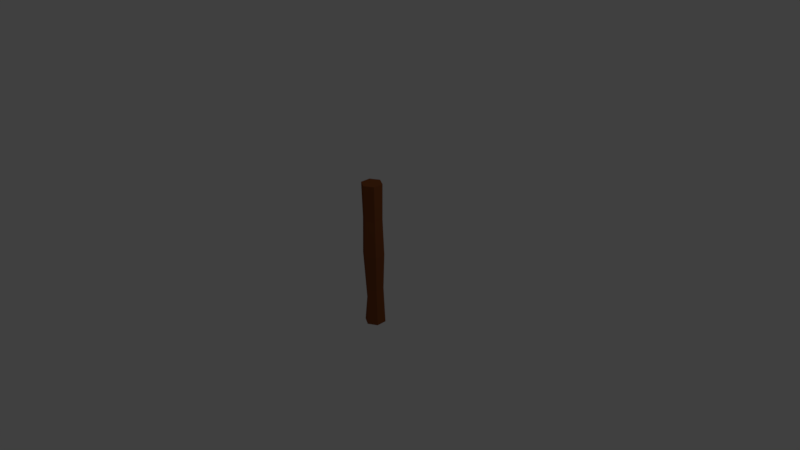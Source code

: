 # Source: smalllog.blend  (saved by Blender 2.77.0; exported with 4.5.12 LTS)
import bpy
from mathutils import Matrix  # noqa: F401  (used for matrix-valued properties, if any)

bpy.ops.wm.read_factory_settings(use_empty=True)
scene = bpy.context.scene
scene.name = 'Scene'

# ---- collections
col_collection_1 = bpy.data.collections.new('Collection 1'); scene.collection.children.link(col_collection_1)

# ---- materials (node trees are filled in below, after node groups)
mat_small_log = bpy.data.materials.new('Small Log')
mat_small_log.alpha_threshold = 0.0
mat_small_log.diffuse_color = (0.2346, 0.07036, 0.02217, 1.0)
mat_small_log.specular_color = (0.0, 0.0, 0.0)
mat_small_log.roughness = 0.5

# ---- material node trees
mat_small_log.use_nodes = True; mat_small_log.node_tree.nodes.clear()
_N = mat_small_log.node_tree.nodes; _L = mat_small_log.node_tree.links
n0 = _N.new('ShaderNodeOutputMaterial'); n0.name = 'Material Output'; n0.location = (300, 300)
n1 = _N.new('ShaderNodeBsdfDiffuse'); n1.name = 'Diffuse BSDF'; n1.location = (10, 300)
n1.inputs[0].default_value = (0.2346, 0.07036, 0.02217, 1.0)
_L.new(n1.outputs[0], n0.inputs[0])
n0.is_active_output = True

# ---- world
world_world = bpy.data.worlds.new('World'); scene.world = world_world
world_world.color = (0.05088, 0.05088, 0.05088)
world_world.use_sun_shadow = False
world_world.sun_shadow_jitter_overblur = 0.0
world_world.cycles.sampling_method = 'MANUAL'

# ---- cameras
cam_camera = bpy.data.cameras.new('Camera')
cam_camera.clip_end = 100.0
cam_camera.lens = 35.0
cam_camera.sensor_width = 32.0
cam_camera.sensor_height = 18.0
cam_camera.ortho_scale = 7.314
cam_camera.dof.focus_distance = 0.0

# ---- lights
light_lamp = bpy.data.lights.new('Lamp', 'POINT')
light_lamp.transmission_factor = 0.0
light_lamp.cutoff_distance = 30.0
light_lamp.energy = 100.0
light_lamp.shadow_buffer_clip_start = 1.001
light_lamp.shadow_soft_size = 0.1
light_lamp.shadow_maximum_resolution = 0.006
light_lamp.use_absolute_resolution = True

# ---- meshes
me_cylinder = bpy.data.meshes.new('Cylinder')
me_cylinder.from_pydata([(0.0, -7.134, -1.0), (0.0, 7.134, -1.0), (0.866, -7.134, -0.5), (0.866, 7.134, -0.5), (0.866, -7.134, 0.5), (0.866, 7.134, 0.5), (-8.742e-08, -7.134, 1.0), (-8.742e-08, 7.134, 1.0), (-0.866, -7.134, 0.5), (-0.866, 7.134, 0.5), (-0.866, -7.134, -0.5), (-0.866, 7.134, -0.5), (-2.485e-09, -3.459, -0.8749), (6.185e-10, 0.1081, -1.031), (-1.437e-09, 3.675, -0.9277), (0.8034, 3.675, -0.4638), (0.893, 0.1081, -0.5156), (0.7577, -3.459, -0.4375), (0.8034, 3.675, 0.4638), (0.893, 0.1081, 0.5156), (0.7577, -3.459, 0.4375), (-8.254e-08, 3.675, 0.9277), (-8.953e-08, 0.1081, 1.031), (-7.897e-08, -3.459, 0.8749), (-0.8034, 3.675, 0.4638), (-0.893, 0.1081, 0.5156), (-0.8111, -4.792, 0.2501), (-0.8034, 3.675, -0.4638), (-0.893, 0.1081, -0.5156), (-0.8111, -4.792, -0.2501)], [], [(14, 1, 3, 15), (15, 3, 5, 18), (18, 5, 7, 21), (21, 7, 9, 24), (3, 1, 11, 9, 7, 5), (24, 9, 11, 27), (27, 11, 1, 14), (0, 2, 4, 6, 8, 10), (10, 29, 12, 0), (29, 28, 13, 12), (28, 27, 14, 13), (8, 26, 29, 10), (26, 25, 28, 29), (25, 24, 27, 28), (6, 23, 26, 8), (23, 22, 25, 26), (22, 21, 24, 25), (4, 20, 23, 6), (20, 19, 22, 23), (19, 18, 21, 22), (2, 17, 20, 4), (17, 16, 19, 20), (16, 15, 18, 19), (0, 12, 17, 2), (12, 13, 16, 17), (13, 14, 15, 16)])
me_cylinder.materials.append(mat_small_log)
me_cylinder.use_remesh_preserve_volume = False
me_cylinder.use_remesh_preserve_attributes = False
me_cylinder.use_mirror_vertex_groups = False
me_cylinder.update()

# ---- objects
ob_cylinder = bpy.data.objects.new('Cylinder', me_cylinder)
ob_lamp = bpy.data.objects.new('Lamp', light_lamp)
ob_camera = bpy.data.objects.new('Camera', cam_camera)

# ---- transforms, parenting, visibility, modifiers, constraints
ob_cylinder.location = (0.0, 0.0, 0.0)
ob_cylinder.rotation_euler = (1.571, 0.0, 0.0)
ob_cylinder.scale = (0.1399, 0.1399, 0.1399)
ob_cylinder.lineart.crease_threshold = 0.0
ob_lamp.location = (4.076, 1.005, 5.904)
ob_lamp.rotation_euler = (0.6503, 0.05522, 1.866)
ob_lamp.lock_rotations_4d = False
ob_lamp.empty_display_type = 'ARROWS'
ob_lamp.color = (0.0, 0.0, 0.0, 0.0)
ob_lamp.lineart.crease_threshold = 0.0
ob_camera.location = (7.481, -6.508, 5.344)
ob_camera.rotation_euler = (1.109, 0.01082, 0.8149)
ob_camera.lock_rotations_4d = False
ob_camera.empty_display_type = 'ARROWS'
ob_camera.color = (0.0, 0.0, 0.0, 0.0)
ob_camera.display_type = 'WIRE'
ob_camera.lineart.crease_threshold = 0.0

# ---- collection membership
col_collection_1.objects.link(ob_cylinder)
col_collection_1.objects.link(ob_lamp)
col_collection_1.objects.link(ob_camera)

# ---- scene / render settings (as saved in the file)
scene.camera = ob_camera
scene.frame_start = 1; scene.frame_end = 250; scene.frame_set(1)
scene.render.engine = 'CYCLES'
scene.render.resolution_percentage = 50
scene.render.dither_intensity = 0.0
scene.cycles.use_denoising = False
scene.cycles.samples = 128
scene.cycles.sampling_pattern = 'TABULATED_SOBOL'
scene.cycles.light_sampling_threshold = 0.0
scene.cycles.use_adaptive_sampling = False
scene.cycles.use_light_tree = False
scene.cycles.blur_glossy = 0.0
scene.cycles.sample_clamp_indirect = 0.0
scene.view_settings.view_transform = 'Standard'
bpy.context.view_layer.update()
